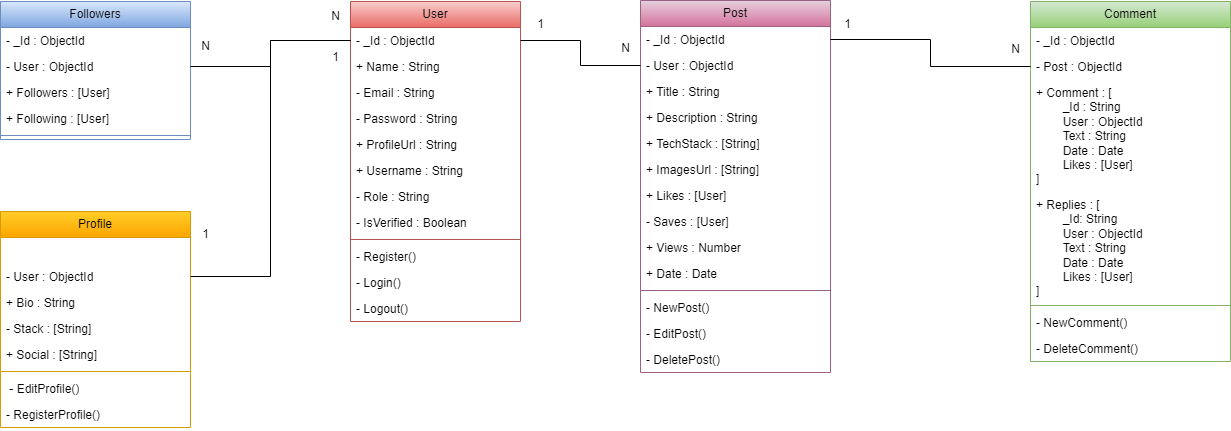

The diagram above was exported from draw.io. Its source (the exported page's mxGraphModel, read from the mxfile embedded in the PNG):
<mxGraphModel dx="2704" dy="522" grid="1" gridSize="10" guides="1" tooltips="1" connect="1" arrows="1" fold="1" page="1" pageScale="1" pageWidth="827" pageHeight="1169" math="0" shadow="0">
  <root>
    <mxCell id="0" />
    <mxCell id="1" parent="0" />
    <mxCell id="D0lhjR8HQiUhFmSIE_IS-1" value="User" style="swimlane;fontStyle=0;childLayout=stackLayout;horizontal=1;startSize=26;fillColor=#f8cecc;horizontalStack=0;resizeParent=1;resizeParentMax=0;resizeLast=0;collapsible=1;marginBottom=0;whiteSpace=wrap;html=1;strokeColor=#b85450;gradientColor=#ea6b66;" parent="1" vertex="1">
      <mxGeometry x="-890" y="80" width="170" height="320" as="geometry" />
    </mxCell>
    <mxCell id="D0lhjR8HQiUhFmSIE_IS-2" value="- _Id : ObjectId" style="text;strokeColor=none;fillColor=none;align=left;verticalAlign=top;spacingLeft=4;spacingRight=4;overflow=hidden;rotatable=0;points=[[0,0.5],[1,0.5]];portConstraint=eastwest;whiteSpace=wrap;html=1;" parent="D0lhjR8HQiUhFmSIE_IS-1" vertex="1">
      <mxGeometry y="26" width="170" height="26" as="geometry" />
    </mxCell>
    <mxCell id="D0lhjR8HQiUhFmSIE_IS-3" value="+ Name : String" style="text;strokeColor=none;fillColor=none;align=left;verticalAlign=top;spacingLeft=4;spacingRight=4;overflow=hidden;rotatable=0;points=[[0,0.5],[1,0.5]];portConstraint=eastwest;whiteSpace=wrap;html=1;" parent="D0lhjR8HQiUhFmSIE_IS-1" vertex="1">
      <mxGeometry y="52" width="170" height="26" as="geometry" />
    </mxCell>
    <mxCell id="D0lhjR8HQiUhFmSIE_IS-4" value="- Email : String" style="text;strokeColor=none;fillColor=none;align=left;verticalAlign=top;spacingLeft=4;spacingRight=4;overflow=hidden;rotatable=0;points=[[0,0.5],[1,0.5]];portConstraint=eastwest;whiteSpace=wrap;html=1;" parent="D0lhjR8HQiUhFmSIE_IS-1" vertex="1">
      <mxGeometry y="78" width="170" height="26" as="geometry" />
    </mxCell>
    <mxCell id="D0lhjR8HQiUhFmSIE_IS-22" value="- Password : String" style="text;strokeColor=none;fillColor=none;align=left;verticalAlign=top;spacingLeft=4;spacingRight=4;overflow=hidden;rotatable=0;points=[[0,0.5],[1,0.5]];portConstraint=eastwest;whiteSpace=wrap;html=1;" parent="D0lhjR8HQiUhFmSIE_IS-1" vertex="1">
      <mxGeometry y="104" width="170" height="26" as="geometry" />
    </mxCell>
    <mxCell id="D0lhjR8HQiUhFmSIE_IS-24" value="+ ProfileUrl : String" style="text;strokeColor=none;fillColor=none;align=left;verticalAlign=top;spacingLeft=4;spacingRight=4;overflow=hidden;rotatable=0;points=[[0,0.5],[1,0.5]];portConstraint=eastwest;whiteSpace=wrap;html=1;" parent="D0lhjR8HQiUhFmSIE_IS-1" vertex="1">
      <mxGeometry y="130" width="170" height="26" as="geometry" />
    </mxCell>
    <mxCell id="D0lhjR8HQiUhFmSIE_IS-23" value="+ Username : String" style="text;strokeColor=none;fillColor=none;align=left;verticalAlign=top;spacingLeft=4;spacingRight=4;overflow=hidden;rotatable=0;points=[[0,0.5],[1,0.5]];portConstraint=eastwest;whiteSpace=wrap;html=1;" parent="D0lhjR8HQiUhFmSIE_IS-1" vertex="1">
      <mxGeometry y="156" width="170" height="26" as="geometry" />
    </mxCell>
    <mxCell id="dfzcb9g1kPJelr4JQkNO-4" value="- Role : String" style="text;strokeColor=none;fillColor=none;align=left;verticalAlign=top;spacingLeft=4;spacingRight=4;overflow=hidden;rotatable=0;points=[[0,0.5],[1,0.5]];portConstraint=eastwest;whiteSpace=wrap;html=1;" parent="D0lhjR8HQiUhFmSIE_IS-1" vertex="1">
      <mxGeometry y="182" width="170" height="26" as="geometry" />
    </mxCell>
    <mxCell id="dfzcb9g1kPJelr4JQkNO-5" value="- IsVerified : Boolean" style="text;strokeColor=none;fillColor=none;align=left;verticalAlign=top;spacingLeft=4;spacingRight=4;overflow=hidden;rotatable=0;points=[[0,0.5],[1,0.5]];portConstraint=eastwest;whiteSpace=wrap;html=1;" parent="D0lhjR8HQiUhFmSIE_IS-1" vertex="1">
      <mxGeometry y="208" width="170" height="26" as="geometry" />
    </mxCell>
    <mxCell id="D0lhjR8HQiUhFmSIE_IS-56" value="" style="line;strokeWidth=1;fillColor=none;align=left;verticalAlign=middle;spacingTop=-1;spacingLeft=3;spacingRight=3;rotatable=0;labelPosition=right;points=[];portConstraint=eastwest;strokeColor=inherit;" parent="D0lhjR8HQiUhFmSIE_IS-1" vertex="1">
      <mxGeometry y="234" width="170" height="8" as="geometry" />
    </mxCell>
    <mxCell id="D0lhjR8HQiUhFmSIE_IS-55" value="- Register()" style="text;strokeColor=none;fillColor=none;align=left;verticalAlign=top;spacingLeft=4;spacingRight=4;overflow=hidden;rotatable=0;points=[[0,0.5],[1,0.5]];portConstraint=eastwest;whiteSpace=wrap;html=1;perimeterSpacing=0;glass=0;rounded=0;" parent="D0lhjR8HQiUhFmSIE_IS-1" vertex="1">
      <mxGeometry y="242" width="170" height="26" as="geometry" />
    </mxCell>
    <mxCell id="D0lhjR8HQiUhFmSIE_IS-57" value="- Login()" style="text;strokeColor=none;fillColor=none;align=left;verticalAlign=top;spacingLeft=4;spacingRight=4;overflow=hidden;rotatable=0;points=[[0,0.5],[1,0.5]];portConstraint=eastwest;whiteSpace=wrap;html=1;perimeterSpacing=0;glass=0;rounded=0;" parent="D0lhjR8HQiUhFmSIE_IS-1" vertex="1">
      <mxGeometry y="268" width="170" height="26" as="geometry" />
    </mxCell>
    <mxCell id="D0lhjR8HQiUhFmSIE_IS-61" value="- Logout()" style="text;strokeColor=none;fillColor=none;align=left;verticalAlign=top;spacingLeft=4;spacingRight=4;overflow=hidden;rotatable=0;points=[[0,0.5],[1,0.5]];portConstraint=eastwest;whiteSpace=wrap;html=1;perimeterSpacing=0;glass=0;rounded=0;" parent="D0lhjR8HQiUhFmSIE_IS-1" vertex="1">
      <mxGeometry y="294" width="170" height="26" as="geometry" />
    </mxCell>
    <mxCell id="D0lhjR8HQiUhFmSIE_IS-5" value="Comment" style="swimlane;fontStyle=0;childLayout=stackLayout;horizontal=1;startSize=26;fillColor=#d5e8d4;horizontalStack=0;resizeParent=1;resizeParentMax=0;resizeLast=0;collapsible=1;marginBottom=0;whiteSpace=wrap;html=1;strokeColor=#82b366;gradientColor=#97d077;" parent="1" vertex="1">
      <mxGeometry x="-210" y="80" width="200" height="360" as="geometry" />
    </mxCell>
    <mxCell id="D0lhjR8HQiUhFmSIE_IS-6" value="- _Id : ObjectId" style="text;strokeColor=none;fillColor=none;align=left;verticalAlign=top;spacingLeft=4;spacingRight=4;overflow=hidden;rotatable=0;points=[[0,0.5],[1,0.5]];portConstraint=eastwest;whiteSpace=wrap;html=1;" parent="D0lhjR8HQiUhFmSIE_IS-5" vertex="1">
      <mxGeometry y="26" width="200" height="26" as="geometry" />
    </mxCell>
    <mxCell id="D0lhjR8HQiUhFmSIE_IS-34" value="- Post : ObjectId" style="text;strokeColor=none;fillColor=none;align=left;verticalAlign=top;spacingLeft=4;spacingRight=4;overflow=hidden;rotatable=0;points=[[0,0.5],[1,0.5]];portConstraint=eastwest;whiteSpace=wrap;html=1;" parent="D0lhjR8HQiUhFmSIE_IS-5" vertex="1">
      <mxGeometry y="52" width="200" height="26" as="geometry" />
    </mxCell>
    <mxCell id="D0lhjR8HQiUhFmSIE_IS-8" value="+ Comment : [&lt;div&gt;&lt;span style=&quot;white-space: pre;&quot;&gt;&#09;&lt;/span&gt;_Id : String&lt;br&gt;&lt;/div&gt;&lt;div&gt;&lt;span style=&quot;white-space: pre;&quot;&gt;&#09;&lt;/span&gt;User : ObjectId&lt;br&gt;&lt;/div&gt;&lt;div&gt;&lt;span style=&quot;white-space: pre;&quot;&gt;&#09;&lt;/span&gt;Text : String&lt;br&gt;&lt;/div&gt;&lt;div&gt;&lt;span style=&quot;white-space: pre;&quot;&gt;&#09;&lt;/span&gt;Date : Date&lt;br&gt;&lt;/div&gt;&lt;div&gt;&lt;span style=&quot;white-space: pre;&quot;&gt;&#09;&lt;/span&gt;Likes : [User]&lt;/div&gt;&lt;div&gt;]&lt;div&gt;&lt;br&gt;&lt;/div&gt;&lt;/div&gt;" style="text;strokeColor=none;fillColor=none;align=left;verticalAlign=top;spacingLeft=4;spacingRight=4;overflow=hidden;rotatable=0;points=[[0,0.5],[1,0.5]];portConstraint=eastwest;whiteSpace=wrap;html=1;" parent="D0lhjR8HQiUhFmSIE_IS-5" vertex="1">
      <mxGeometry y="78" width="200" height="112" as="geometry" />
    </mxCell>
    <mxCell id="D0lhjR8HQiUhFmSIE_IS-29" value="+ Replies : [&lt;div&gt;&lt;span style=&quot;white-space: pre;&quot;&gt;&#09;&lt;/span&gt;_Id: String&lt;br&gt;&lt;/div&gt;&lt;div&gt;&lt;span style=&quot;white-space: pre;&quot;&gt;&#09;&lt;/span&gt;User : ObjectId&lt;br&gt;&lt;/div&gt;&lt;div&gt;&lt;span style=&quot;white-space: pre;&quot;&gt;&#09;&lt;/span&gt;Text : String&lt;br&gt;&lt;/div&gt;&lt;div&gt;&lt;span style=&quot;white-space: pre;&quot;&gt;&#09;&lt;/span&gt;Date : Date&lt;br&gt;&lt;/div&gt;&lt;div&gt;&lt;span style=&quot;white-space: pre;&quot;&gt;&#09;&lt;/span&gt;Likes : [User]&lt;/div&gt;&lt;div&gt;]&lt;/div&gt;" style="text;strokeColor=none;fillColor=none;align=left;verticalAlign=top;spacingLeft=4;spacingRight=4;overflow=hidden;rotatable=0;points=[[0,0.5],[1,0.5]];portConstraint=eastwest;whiteSpace=wrap;html=1;" parent="D0lhjR8HQiUhFmSIE_IS-5" vertex="1">
      <mxGeometry y="190" width="200" height="110" as="geometry" />
    </mxCell>
    <mxCell id="D0lhjR8HQiUhFmSIE_IS-63" value="" style="line;strokeWidth=1;fillColor=none;align=left;verticalAlign=middle;spacingTop=-1;spacingLeft=3;spacingRight=3;rotatable=0;labelPosition=right;points=[];portConstraint=eastwest;strokeColor=inherit;" parent="D0lhjR8HQiUhFmSIE_IS-5" vertex="1">
      <mxGeometry y="300" width="200" height="8" as="geometry" />
    </mxCell>
    <mxCell id="D0lhjR8HQiUhFmSIE_IS-68" value="- NewComment()" style="text;strokeColor=none;fillColor=none;align=left;verticalAlign=top;spacingLeft=4;spacingRight=4;overflow=hidden;rotatable=0;points=[[0,0.5],[1,0.5]];portConstraint=eastwest;whiteSpace=wrap;html=1;" parent="D0lhjR8HQiUhFmSIE_IS-5" vertex="1">
      <mxGeometry y="308" width="200" height="26" as="geometry" />
    </mxCell>
    <mxCell id="D0lhjR8HQiUhFmSIE_IS-70" value="- DeleteComment()" style="text;strokeColor=none;fillColor=none;align=left;verticalAlign=top;spacingLeft=4;spacingRight=4;overflow=hidden;rotatable=0;points=[[0,0.5],[1,0.5]];portConstraint=eastwest;whiteSpace=wrap;html=1;" parent="D0lhjR8HQiUhFmSIE_IS-5" vertex="1">
      <mxGeometry y="334" width="200" height="26" as="geometry" />
    </mxCell>
    <mxCell id="D0lhjR8HQiUhFmSIE_IS-13" value="Post" style="swimlane;fontStyle=0;childLayout=stackLayout;horizontal=1;startSize=26;fillColor=#e6d0de;horizontalStack=0;resizeParent=1;resizeParentMax=0;resizeLast=0;collapsible=1;marginBottom=0;whiteSpace=wrap;html=1;strokeColor=#996185;gradientColor=#d5739d;" parent="1" vertex="1">
      <mxGeometry x="-600" y="79" width="190" height="372" as="geometry" />
    </mxCell>
    <mxCell id="D0lhjR8HQiUhFmSIE_IS-14" value="- _Id : ObjectId" style="text;strokeColor=none;fillColor=none;align=left;verticalAlign=top;spacingLeft=4;spacingRight=4;overflow=hidden;rotatable=0;points=[[0,0.5],[1,0.5]];portConstraint=eastwest;whiteSpace=wrap;html=1;" parent="D0lhjR8HQiUhFmSIE_IS-13" vertex="1">
      <mxGeometry y="26" width="190" height="26" as="geometry" />
    </mxCell>
    <mxCell id="dfzcb9g1kPJelr4JQkNO-61" value="- User : ObjectId" style="text;strokeColor=none;fillColor=none;align=left;verticalAlign=top;spacingLeft=4;spacingRight=4;overflow=hidden;rotatable=0;points=[[0,0.5],[1,0.5]];portConstraint=eastwest;whiteSpace=wrap;html=1;" parent="D0lhjR8HQiUhFmSIE_IS-13" vertex="1">
      <mxGeometry y="52" width="190" height="26" as="geometry" />
    </mxCell>
    <mxCell id="dfzcb9g1kPJelr4JQkNO-62" value="+ Title : String" style="text;strokeColor=none;fillColor=none;align=left;verticalAlign=top;spacingLeft=4;spacingRight=4;overflow=hidden;rotatable=0;points=[[0,0.5],[1,0.5]];portConstraint=eastwest;whiteSpace=wrap;html=1;" parent="D0lhjR8HQiUhFmSIE_IS-13" vertex="1">
      <mxGeometry y="78" width="190" height="26" as="geometry" />
    </mxCell>
    <mxCell id="D0lhjR8HQiUhFmSIE_IS-16" value="+ Description : String" style="text;strokeColor=none;fillColor=none;align=left;verticalAlign=top;spacingLeft=4;spacingRight=4;overflow=hidden;rotatable=0;points=[[0,0.5],[1,0.5]];portConstraint=eastwest;whiteSpace=wrap;html=1;" parent="D0lhjR8HQiUhFmSIE_IS-13" vertex="1">
      <mxGeometry y="104" width="190" height="26" as="geometry" />
    </mxCell>
    <mxCell id="D0lhjR8HQiUhFmSIE_IS-36" value="+ TechStack : [String]" style="text;strokeColor=none;fillColor=none;align=left;verticalAlign=top;spacingLeft=4;spacingRight=4;overflow=hidden;rotatable=0;points=[[0,0.5],[1,0.5]];portConstraint=eastwest;whiteSpace=wrap;html=1;" parent="D0lhjR8HQiUhFmSIE_IS-13" vertex="1">
      <mxGeometry y="130" width="190" height="26" as="geometry" />
    </mxCell>
    <mxCell id="dfzcb9g1kPJelr4JQkNO-63" value="+ ImagesUrl : [String]" style="text;strokeColor=none;fillColor=none;align=left;verticalAlign=top;spacingLeft=4;spacingRight=4;overflow=hidden;rotatable=0;points=[[0,0.5],[1,0.5]];portConstraint=eastwest;whiteSpace=wrap;html=1;" parent="D0lhjR8HQiUhFmSIE_IS-13" vertex="1">
      <mxGeometry y="156" width="190" height="26" as="geometry" />
    </mxCell>
    <mxCell id="dfzcb9g1kPJelr4JQkNO-23" value="+ Likes : [User]" style="text;strokeColor=none;fillColor=none;align=left;verticalAlign=top;spacingLeft=4;spacingRight=4;overflow=hidden;rotatable=0;points=[[0,0.5],[1,0.5]];portConstraint=eastwest;whiteSpace=wrap;html=1;" parent="D0lhjR8HQiUhFmSIE_IS-13" vertex="1">
      <mxGeometry y="182" width="190" height="26" as="geometry" />
    </mxCell>
    <mxCell id="dfzcb9g1kPJelr4JQkNO-64" value="- Saves : [User]" style="text;strokeColor=none;fillColor=none;align=left;verticalAlign=top;spacingLeft=4;spacingRight=4;overflow=hidden;rotatable=0;points=[[0,0.5],[1,0.5]];portConstraint=eastwest;whiteSpace=wrap;html=1;" parent="D0lhjR8HQiUhFmSIE_IS-13" vertex="1">
      <mxGeometry y="208" width="190" height="26" as="geometry" />
    </mxCell>
    <mxCell id="dfzcb9g1kPJelr4JQkNO-65" value="+ Views : Number" style="text;strokeColor=none;fillColor=none;align=left;verticalAlign=top;spacingLeft=4;spacingRight=4;overflow=hidden;rotatable=0;points=[[0,0.5],[1,0.5]];portConstraint=eastwest;whiteSpace=wrap;html=1;" parent="D0lhjR8HQiUhFmSIE_IS-13" vertex="1">
      <mxGeometry y="234" width="190" height="26" as="geometry" />
    </mxCell>
    <mxCell id="dfzcb9g1kPJelr4JQkNO-24" value="+ Date : Date" style="text;strokeColor=none;fillColor=none;align=left;verticalAlign=top;spacingLeft=4;spacingRight=4;overflow=hidden;rotatable=0;points=[[0,0.5],[1,0.5]];portConstraint=eastwest;whiteSpace=wrap;html=1;" parent="D0lhjR8HQiUhFmSIE_IS-13" vertex="1">
      <mxGeometry y="260" width="190" height="26" as="geometry" />
    </mxCell>
    <mxCell id="D0lhjR8HQiUhFmSIE_IS-65" value="" style="line;strokeWidth=1;fillColor=none;align=left;verticalAlign=middle;spacingTop=-1;spacingLeft=3;spacingRight=3;rotatable=0;labelPosition=right;points=[];portConstraint=eastwest;strokeColor=inherit;" parent="D0lhjR8HQiUhFmSIE_IS-13" vertex="1">
      <mxGeometry y="286" width="190" height="8" as="geometry" />
    </mxCell>
    <mxCell id="D0lhjR8HQiUhFmSIE_IS-64" value="- NewPost()" style="text;strokeColor=none;fillColor=none;align=left;verticalAlign=top;spacingLeft=4;spacingRight=4;overflow=hidden;rotatable=0;points=[[0,0.5],[1,0.5]];portConstraint=eastwest;whiteSpace=wrap;html=1;" parent="D0lhjR8HQiUhFmSIE_IS-13" vertex="1">
      <mxGeometry y="294" width="190" height="26" as="geometry" />
    </mxCell>
    <mxCell id="dfzcb9g1kPJelr4JQkNO-66" value="- EditPost()" style="text;strokeColor=none;fillColor=none;align=left;verticalAlign=top;spacingLeft=4;spacingRight=4;overflow=hidden;rotatable=0;points=[[0,0.5],[1,0.5]];portConstraint=eastwest;whiteSpace=wrap;html=1;" parent="D0lhjR8HQiUhFmSIE_IS-13" vertex="1">
      <mxGeometry y="320" width="190" height="26" as="geometry" />
    </mxCell>
    <mxCell id="dfzcb9g1kPJelr4JQkNO-67" value="- DeletePost()" style="text;strokeColor=none;fillColor=none;align=left;verticalAlign=top;spacingLeft=4;spacingRight=4;overflow=hidden;rotatable=0;points=[[0,0.5],[1,0.5]];portConstraint=eastwest;whiteSpace=wrap;html=1;" parent="D0lhjR8HQiUhFmSIE_IS-13" vertex="1">
      <mxGeometry y="346" width="190" height="26" as="geometry" />
    </mxCell>
    <mxCell id="dfzcb9g1kPJelr4JQkNO-27" value="Followers" style="swimlane;fontStyle=0;childLayout=stackLayout;horizontal=1;startSize=26;fillColor=#dae8fc;horizontalStack=0;resizeParent=1;resizeParentMax=0;resizeLast=0;collapsible=1;marginBottom=0;whiteSpace=wrap;html=1;strokeColor=#6c8ebf;gradientColor=#7ea6e0;" parent="1" vertex="1">
      <mxGeometry x="-1240" y="80" width="190" height="138" as="geometry" />
    </mxCell>
    <mxCell id="dfzcb9g1kPJelr4JQkNO-99" value="- _Id : ObjectId" style="text;strokeColor=none;fillColor=none;align=left;verticalAlign=top;spacingLeft=4;spacingRight=4;overflow=hidden;rotatable=0;points=[[0,0.5],[1,0.5]];portConstraint=eastwest;whiteSpace=wrap;html=1;" parent="dfzcb9g1kPJelr4JQkNO-27" vertex="1">
      <mxGeometry y="26" width="190" height="26" as="geometry" />
    </mxCell>
    <mxCell id="dfzcb9g1kPJelr4JQkNO-28" value="- User : ObjectId" style="text;strokeColor=none;fillColor=none;align=left;verticalAlign=top;spacingLeft=4;spacingRight=4;overflow=hidden;rotatable=0;points=[[0,0.5],[1,0.5]];portConstraint=eastwest;whiteSpace=wrap;html=1;" parent="dfzcb9g1kPJelr4JQkNO-27" vertex="1">
      <mxGeometry y="52" width="190" height="26" as="geometry" />
    </mxCell>
    <mxCell id="dfzcb9g1kPJelr4JQkNO-29" value="+ Followers : [User]" style="text;strokeColor=none;fillColor=none;align=left;verticalAlign=top;spacingLeft=4;spacingRight=4;overflow=hidden;rotatable=0;points=[[0,0.5],[1,0.5]];portConstraint=eastwest;whiteSpace=wrap;html=1;" parent="dfzcb9g1kPJelr4JQkNO-27" vertex="1">
      <mxGeometry y="78" width="190" height="26" as="geometry" />
    </mxCell>
    <mxCell id="dfzcb9g1kPJelr4JQkNO-60" value="+ Following : [User]" style="text;strokeColor=none;fillColor=none;align=left;verticalAlign=top;spacingLeft=4;spacingRight=4;overflow=hidden;rotatable=0;points=[[0,0.5],[1,0.5]];portConstraint=eastwest;whiteSpace=wrap;html=1;" parent="dfzcb9g1kPJelr4JQkNO-27" vertex="1">
      <mxGeometry y="104" width="190" height="26" as="geometry" />
    </mxCell>
    <mxCell id="dfzcb9g1kPJelr4JQkNO-32" value="" style="line;strokeWidth=1;fillColor=none;align=left;verticalAlign=middle;spacingTop=-1;spacingLeft=3;spacingRight=3;rotatable=0;labelPosition=right;points=[];portConstraint=eastwest;strokeColor=inherit;" parent="dfzcb9g1kPJelr4JQkNO-27" vertex="1">
      <mxGeometry y="130" width="190" height="8" as="geometry" />
    </mxCell>
    <mxCell id="dfzcb9g1kPJelr4JQkNO-42" value="Profile" style="swimlane;fontStyle=0;childLayout=stackLayout;horizontal=1;startSize=26;fillColor=#ffcd28;horizontalStack=0;resizeParent=1;resizeParentMax=0;resizeLast=0;collapsible=1;marginBottom=0;whiteSpace=wrap;html=1;strokeColor=#d79b00;gradientColor=#ffa500;" parent="1" vertex="1">
      <mxGeometry x="-1240" y="290" width="190" height="216" as="geometry" />
    </mxCell>
    <mxCell id="dfzcb9g1kPJelr4JQkNO-100" style="text;strokeColor=none;fillColor=none;align=left;verticalAlign=top;spacingLeft=4;spacingRight=4;overflow=hidden;rotatable=0;points=[[0,0.5],[1,0.5]];portConstraint=eastwest;whiteSpace=wrap;html=1;" parent="dfzcb9g1kPJelr4JQkNO-42" vertex="1">
      <mxGeometry y="26" width="190" height="26" as="geometry" />
    </mxCell>
    <mxCell id="dfzcb9g1kPJelr4JQkNO-43" value="- User : ObjectId" style="text;strokeColor=none;fillColor=none;align=left;verticalAlign=top;spacingLeft=4;spacingRight=4;overflow=hidden;rotatable=0;points=[[0,0.5],[1,0.5]];portConstraint=eastwest;whiteSpace=wrap;html=1;" parent="dfzcb9g1kPJelr4JQkNO-42" vertex="1">
      <mxGeometry y="52" width="190" height="26" as="geometry" />
    </mxCell>
    <mxCell id="dfzcb9g1kPJelr4JQkNO-50" value="+ Bio : String" style="text;strokeColor=none;fillColor=none;align=left;verticalAlign=top;spacingLeft=4;spacingRight=4;overflow=hidden;rotatable=0;points=[[0,0.5],[1,0.5]];portConstraint=eastwest;whiteSpace=wrap;html=1;" parent="dfzcb9g1kPJelr4JQkNO-42" vertex="1">
      <mxGeometry y="78" width="190" height="26" as="geometry" />
    </mxCell>
    <mxCell id="dfzcb9g1kPJelr4JQkNO-51" value="- Stack : [String]" style="text;strokeColor=none;fillColor=none;align=left;verticalAlign=top;spacingLeft=4;spacingRight=4;overflow=hidden;rotatable=0;points=[[0,0.5],[1,0.5]];portConstraint=eastwest;whiteSpace=wrap;html=1;" parent="dfzcb9g1kPJelr4JQkNO-42" vertex="1">
      <mxGeometry y="104" width="190" height="26" as="geometry" />
    </mxCell>
    <mxCell id="dfzcb9g1kPJelr4JQkNO-52" value="+ Social : [String]" style="text;strokeColor=none;fillColor=none;align=left;verticalAlign=top;spacingLeft=4;spacingRight=4;overflow=hidden;rotatable=0;points=[[0,0.5],[1,0.5]];portConstraint=eastwest;whiteSpace=wrap;html=1;" parent="dfzcb9g1kPJelr4JQkNO-42" vertex="1">
      <mxGeometry y="130" width="190" height="26" as="geometry" />
    </mxCell>
    <mxCell id="dfzcb9g1kPJelr4JQkNO-44" value="" style="line;strokeWidth=1;fillColor=none;align=left;verticalAlign=middle;spacingTop=-1;spacingLeft=3;spacingRight=3;rotatable=0;labelPosition=right;points=[];portConstraint=eastwest;strokeColor=inherit;" parent="dfzcb9g1kPJelr4JQkNO-42" vertex="1">
      <mxGeometry y="156" width="190" height="8" as="geometry" />
    </mxCell>
    <mxCell id="dfzcb9g1kPJelr4JQkNO-45" value="&amp;nbsp;- EditProfile()" style="text;strokeColor=none;fillColor=none;align=left;verticalAlign=top;spacingLeft=4;spacingRight=4;overflow=hidden;rotatable=0;points=[[0,0.5],[1,0.5]];portConstraint=eastwest;whiteSpace=wrap;html=1;" parent="dfzcb9g1kPJelr4JQkNO-42" vertex="1">
      <mxGeometry y="164" width="190" height="26" as="geometry" />
    </mxCell>
    <mxCell id="dfzcb9g1kPJelr4JQkNO-48" value="- RegisterProfile()" style="text;strokeColor=none;fillColor=none;align=left;verticalAlign=top;spacingLeft=4;spacingRight=4;overflow=hidden;rotatable=0;points=[[0,0.5],[1,0.5]];portConstraint=eastwest;whiteSpace=wrap;html=1;" parent="dfzcb9g1kPJelr4JQkNO-42" vertex="1">
      <mxGeometry y="190" width="190" height="26" as="geometry" />
    </mxCell>
    <mxCell id="dfzcb9g1kPJelr4JQkNO-84" style="edgeStyle=orthogonalEdgeStyle;rounded=0;orthogonalLoop=1;jettySize=auto;html=1;entryX=0;entryY=0.5;entryDx=0;entryDy=0;endArrow=none;endFill=0;" parent="1" source="dfzcb9g1kPJelr4JQkNO-28" target="D0lhjR8HQiUhFmSIE_IS-2" edge="1">
      <mxGeometry relative="1" as="geometry" />
    </mxCell>
    <mxCell id="dfzcb9g1kPJelr4JQkNO-86" style="edgeStyle=orthogonalEdgeStyle;rounded=0;orthogonalLoop=1;jettySize=auto;html=1;entryX=0;entryY=0.5;entryDx=0;entryDy=0;endArrow=none;endFill=0;startArrow=none;startFill=0;" parent="1" source="dfzcb9g1kPJelr4JQkNO-43" target="D0lhjR8HQiUhFmSIE_IS-2" edge="1">
      <mxGeometry relative="1" as="geometry" />
    </mxCell>
    <mxCell id="dfzcb9g1kPJelr4JQkNO-87" style="edgeStyle=orthogonalEdgeStyle;rounded=0;orthogonalLoop=1;jettySize=auto;html=1;entryX=1;entryY=0.5;entryDx=0;entryDy=0;exitX=0;exitY=0.5;exitDx=0;exitDy=0;endArrow=none;endFill=0;" parent="1" source="dfzcb9g1kPJelr4JQkNO-61" target="D0lhjR8HQiUhFmSIE_IS-2" edge="1">
      <mxGeometry relative="1" as="geometry" />
    </mxCell>
    <mxCell id="dfzcb9g1kPJelr4JQkNO-88" style="edgeStyle=orthogonalEdgeStyle;rounded=0;orthogonalLoop=1;jettySize=auto;html=1;entryX=1;entryY=0.5;entryDx=0;entryDy=0;exitX=0;exitY=0.5;exitDx=0;exitDy=0;endArrow=none;endFill=0;" parent="1" source="D0lhjR8HQiUhFmSIE_IS-34" target="D0lhjR8HQiUhFmSIE_IS-14" edge="1">
      <mxGeometry relative="1" as="geometry" />
    </mxCell>
    <mxCell id="dfzcb9g1kPJelr4JQkNO-90" value="N" style="text;html=1;align=center;verticalAlign=middle;resizable=0;points=[];autosize=1;strokeColor=none;fillColor=none;" parent="1" vertex="1">
      <mxGeometry x="-1050" y="110" width="30" height="30" as="geometry" />
    </mxCell>
    <mxCell id="dfzcb9g1kPJelr4JQkNO-91" value="N" style="text;html=1;align=center;verticalAlign=middle;resizable=0;points=[];autosize=1;strokeColor=none;fillColor=none;" parent="1" vertex="1">
      <mxGeometry x="-920" y="80" width="30" height="30" as="geometry" />
    </mxCell>
    <mxCell id="dfzcb9g1kPJelr4JQkNO-92" value="1" style="text;html=1;align=center;verticalAlign=middle;resizable=0;points=[];autosize=1;strokeColor=none;fillColor=none;" parent="1" vertex="1">
      <mxGeometry x="-1050" y="298" width="30" height="30" as="geometry" />
    </mxCell>
    <mxCell id="dfzcb9g1kPJelr4JQkNO-93" value="1" style="text;html=1;align=center;verticalAlign=middle;resizable=0;points=[];autosize=1;strokeColor=none;fillColor=none;" parent="1" vertex="1">
      <mxGeometry x="-920" y="121" width="30" height="30" as="geometry" />
    </mxCell>
    <mxCell id="dfzcb9g1kPJelr4JQkNO-94" value="1" style="text;html=1;align=center;verticalAlign=middle;resizable=0;points=[];autosize=1;strokeColor=none;fillColor=none;" parent="1" vertex="1">
      <mxGeometry x="-715" y="88" width="30" height="30" as="geometry" />
    </mxCell>
    <mxCell id="dfzcb9g1kPJelr4JQkNO-95" value="N" style="text;html=1;align=center;verticalAlign=middle;resizable=0;points=[];autosize=1;strokeColor=none;fillColor=none;" parent="1" vertex="1">
      <mxGeometry x="-630" y="112" width="30" height="30" as="geometry" />
    </mxCell>
    <mxCell id="dfzcb9g1kPJelr4JQkNO-96" value="N" style="text;html=1;align=center;verticalAlign=middle;resizable=0;points=[];autosize=1;strokeColor=none;fillColor=none;" parent="1" vertex="1">
      <mxGeometry x="-240" y="113" width="30" height="30" as="geometry" />
    </mxCell>
    <mxCell id="dfzcb9g1kPJelr4JQkNO-97" value="1" style="text;html=1;align=center;verticalAlign=middle;resizable=0;points=[];autosize=1;strokeColor=none;fillColor=none;" parent="1" vertex="1">
      <mxGeometry x="-408" y="88" width="30" height="30" as="geometry" />
    </mxCell>
  </root>
</mxGraphModel>